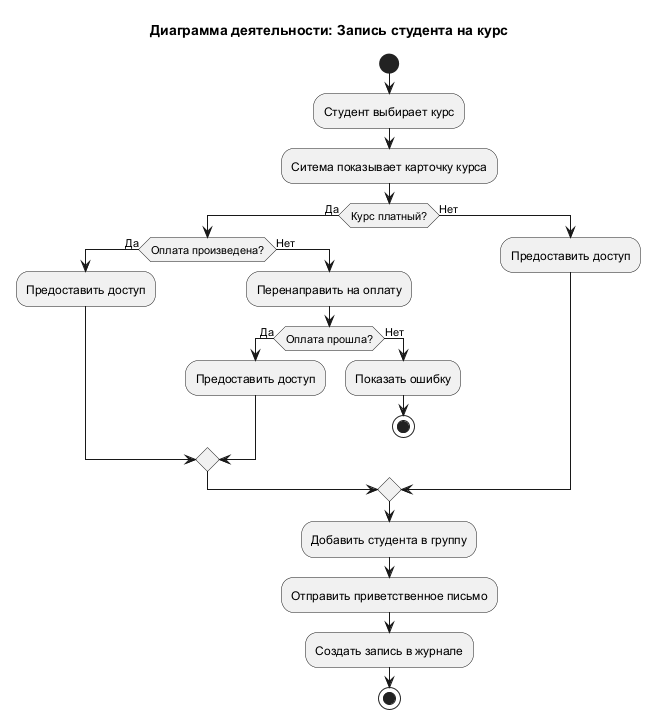

The diagram above was rendered by PlantUML. Its source (embedded in the PNG):
@startuml 
title Диаграмма деятельности: Запись студента на курс

start
:Студент выбирает курс;
:Ситема показывает карточку курса;

if (Курс платный?) then (Да)
    if (Оплата произведена?) then (Да)
        :Предоставить доступ;
    else (Нет)
        :Перенаправить на оплату;
        if (Оплата прошла?) then (Да)
            :Предоставить доступ;
        else (Нет)
            :Показать ошибку;
            stop
        endif
    endif
else (Нет)
    :Предоставить доступ;
endif

:Добавить студента в группу;
:Отправить приветственное письмо;
:Создать запись в журнале;

stop
@enduml